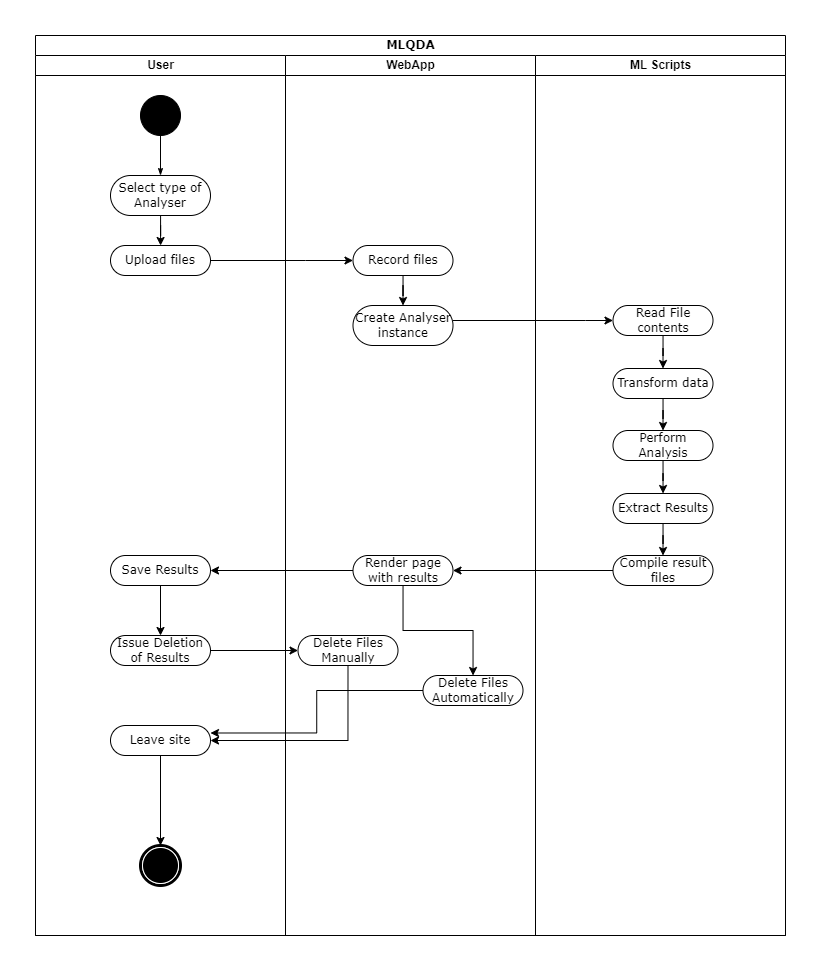

The diagram above was exported from draw.io. Its source (the exported page's mxGraphModel, read from the mxfile embedded in the PNG):
<mxGraphModel dx="1222" dy="723" grid="1" gridSize="10" guides="1" tooltips="1" connect="1" arrows="1" fold="1" page="1" pageScale="1" pageWidth="850" pageHeight="1100" background="none" math="0" shadow="0">
  <root>
    <mxCell id="0" />
    <mxCell id="1" parent="0" />
    <mxCell id="iGML5GGuzdgO_MTlzfCW-1" value="MLQDA" style="swimlane;html=1;childLayout=stackLayout;startSize=20;rounded=0;shadow=0;comic=0;labelBackgroundColor=none;strokeWidth=1;fontFamily=Verdana;fontSize=12;align=center;" vertex="1" parent="1">
      <mxGeometry x="830" y="20" width="750" height="900" as="geometry" />
    </mxCell>
    <mxCell id="iGML5GGuzdgO_MTlzfCW-2" value="User" style="swimlane;html=1;startSize=20;" vertex="1" parent="iGML5GGuzdgO_MTlzfCW-1">
      <mxGeometry y="20" width="250" height="880" as="geometry" />
    </mxCell>
    <mxCell id="iGML5GGuzdgO_MTlzfCW-29" value="" style="ellipse;whiteSpace=wrap;html=1;rounded=0;shadow=0;comic=0;labelBackgroundColor=none;strokeWidth=1;fillColor=#000000;fontFamily=Verdana;fontSize=12;align=center;" vertex="1" parent="iGML5GGuzdgO_MTlzfCW-2">
      <mxGeometry x="105" y="40" width="40" height="40" as="geometry" />
    </mxCell>
    <mxCell id="iGML5GGuzdgO_MTlzfCW-131" style="edgeStyle=orthogonalEdgeStyle;rounded=0;orthogonalLoop=1;jettySize=auto;html=1;" edge="1" parent="iGML5GGuzdgO_MTlzfCW-2" source="iGML5GGuzdgO_MTlzfCW-30" target="iGML5GGuzdgO_MTlzfCW-126">
      <mxGeometry relative="1" as="geometry" />
    </mxCell>
    <mxCell id="iGML5GGuzdgO_MTlzfCW-30" value="Select type of Analyser" style="rounded=1;whiteSpace=wrap;html=1;shadow=0;comic=0;labelBackgroundColor=none;strokeWidth=1;fontFamily=Verdana;fontSize=12;align=center;arcSize=50;" vertex="1" parent="iGML5GGuzdgO_MTlzfCW-2">
      <mxGeometry x="75" y="120" width="100" height="40" as="geometry" />
    </mxCell>
    <mxCell id="iGML5GGuzdgO_MTlzfCW-28" style="edgeStyle=orthogonalEdgeStyle;rounded=0;html=1;labelBackgroundColor=none;startArrow=none;startFill=0;startSize=5;endArrow=classicThin;endFill=1;endSize=5;jettySize=auto;orthogonalLoop=1;strokeWidth=1;fontFamily=Verdana;fontSize=12" edge="1" parent="iGML5GGuzdgO_MTlzfCW-2" source="iGML5GGuzdgO_MTlzfCW-29" target="iGML5GGuzdgO_MTlzfCW-30">
      <mxGeometry relative="1" as="geometry" />
    </mxCell>
    <mxCell id="iGML5GGuzdgO_MTlzfCW-126" value="Upload files" style="rounded=1;whiteSpace=wrap;html=1;shadow=0;comic=0;labelBackgroundColor=none;strokeWidth=1;fontFamily=Verdana;fontSize=12;align=center;arcSize=50;" vertex="1" parent="iGML5GGuzdgO_MTlzfCW-2">
      <mxGeometry x="75" y="190" width="100" height="30" as="geometry" />
    </mxCell>
    <mxCell id="iGML5GGuzdgO_MTlzfCW-172" style="edgeStyle=orthogonalEdgeStyle;rounded=0;orthogonalLoop=1;jettySize=auto;html=1;" edge="1" parent="iGML5GGuzdgO_MTlzfCW-2" source="iGML5GGuzdgO_MTlzfCW-159" target="iGML5GGuzdgO_MTlzfCW-160">
      <mxGeometry relative="1" as="geometry" />
    </mxCell>
    <mxCell id="iGML5GGuzdgO_MTlzfCW-159" value="Save Results" style="rounded=1;whiteSpace=wrap;html=1;shadow=0;comic=0;labelBackgroundColor=none;strokeWidth=1;fontFamily=Verdana;fontSize=12;align=center;arcSize=50;" vertex="1" parent="iGML5GGuzdgO_MTlzfCW-2">
      <mxGeometry x="75" y="500" width="100" height="30" as="geometry" />
    </mxCell>
    <mxCell id="iGML5GGuzdgO_MTlzfCW-160" value="Issue Deletion of Results" style="rounded=1;whiteSpace=wrap;html=1;shadow=0;comic=0;labelBackgroundColor=none;strokeWidth=1;fontFamily=Verdana;fontSize=12;align=center;arcSize=50;" vertex="1" parent="iGML5GGuzdgO_MTlzfCW-2">
      <mxGeometry x="75" y="580" width="100" height="30" as="geometry" />
    </mxCell>
    <mxCell id="iGML5GGuzdgO_MTlzfCW-178" style="edgeStyle=orthogonalEdgeStyle;rounded=0;orthogonalLoop=1;jettySize=auto;html=1;entryX=0.5;entryY=0;entryDx=0;entryDy=0;" edge="1" parent="iGML5GGuzdgO_MTlzfCW-2" source="iGML5GGuzdgO_MTlzfCW-175" target="iGML5GGuzdgO_MTlzfCW-44">
      <mxGeometry relative="1" as="geometry" />
    </mxCell>
    <mxCell id="iGML5GGuzdgO_MTlzfCW-175" value="Leave site" style="rounded=1;whiteSpace=wrap;html=1;shadow=0;comic=0;labelBackgroundColor=none;strokeWidth=1;fontFamily=Verdana;fontSize=12;align=center;arcSize=50;" vertex="1" parent="iGML5GGuzdgO_MTlzfCW-2">
      <mxGeometry x="75" y="670" width="100" height="30" as="geometry" />
    </mxCell>
    <mxCell id="iGML5GGuzdgO_MTlzfCW-44" value="" style="shape=mxgraph.bpmn.shape;html=1;verticalLabelPosition=bottom;labelBackgroundColor=#ffffff;verticalAlign=top;perimeter=ellipsePerimeter;outline=end;symbol=terminate;rounded=0;shadow=0;comic=0;strokeWidth=1;fontFamily=Verdana;fontSize=12;align=center;" vertex="1" parent="iGML5GGuzdgO_MTlzfCW-2">
      <mxGeometry x="105" y="790" width="40" height="40" as="geometry" />
    </mxCell>
    <mxCell id="iGML5GGuzdgO_MTlzfCW-11" value="WebApp" style="swimlane;html=1;startSize=20;" vertex="1" parent="iGML5GGuzdgO_MTlzfCW-1">
      <mxGeometry x="250" y="20" width="250" height="880" as="geometry">
        <mxRectangle x="250" y="20" width="40" height="970" as="alternateBounds" />
      </mxGeometry>
    </mxCell>
    <mxCell id="iGML5GGuzdgO_MTlzfCW-134" style="edgeStyle=orthogonalEdgeStyle;rounded=0;orthogonalLoop=1;jettySize=auto;html=1;entryX=0.5;entryY=0;entryDx=0;entryDy=0;" edge="1" parent="iGML5GGuzdgO_MTlzfCW-11" source="iGML5GGuzdgO_MTlzfCW-129" target="iGML5GGuzdgO_MTlzfCW-133">
      <mxGeometry relative="1" as="geometry" />
    </mxCell>
    <mxCell id="iGML5GGuzdgO_MTlzfCW-129" value="Record files" style="rounded=1;whiteSpace=wrap;html=1;shadow=0;comic=0;labelBackgroundColor=none;strokeWidth=1;fontFamily=Verdana;fontSize=12;align=center;arcSize=50;" vertex="1" parent="iGML5GGuzdgO_MTlzfCW-11">
      <mxGeometry x="67.5" y="190" width="100" height="30" as="geometry" />
    </mxCell>
    <mxCell id="iGML5GGuzdgO_MTlzfCW-133" value="Create Analyser instance" style="rounded=1;whiteSpace=wrap;html=1;shadow=0;comic=0;labelBackgroundColor=none;strokeWidth=1;fontFamily=Verdana;fontSize=12;align=center;arcSize=50;" vertex="1" parent="iGML5GGuzdgO_MTlzfCW-11">
      <mxGeometry x="67.5" y="250" width="100" height="40" as="geometry" />
    </mxCell>
    <mxCell id="iGML5GGuzdgO_MTlzfCW-174" style="edgeStyle=orthogonalEdgeStyle;rounded=0;orthogonalLoop=1;jettySize=auto;html=1;" edge="1" parent="iGML5GGuzdgO_MTlzfCW-11" source="iGML5GGuzdgO_MTlzfCW-158" target="iGML5GGuzdgO_MTlzfCW-162">
      <mxGeometry relative="1" as="geometry" />
    </mxCell>
    <mxCell id="iGML5GGuzdgO_MTlzfCW-158" value="Render page with results" style="rounded=1;whiteSpace=wrap;html=1;shadow=0;comic=0;labelBackgroundColor=none;strokeWidth=1;fontFamily=Verdana;fontSize=12;align=center;arcSize=50;" vertex="1" parent="iGML5GGuzdgO_MTlzfCW-11">
      <mxGeometry x="67.5" y="500" width="100" height="30" as="geometry" />
    </mxCell>
    <mxCell id="iGML5GGuzdgO_MTlzfCW-161" value="Delete Files Manually" style="rounded=1;whiteSpace=wrap;html=1;shadow=0;comic=0;labelBackgroundColor=none;strokeWidth=1;fontFamily=Verdana;fontSize=12;align=center;arcSize=50;" vertex="1" parent="iGML5GGuzdgO_MTlzfCW-11">
      <mxGeometry x="12.5" y="580" width="100" height="30" as="geometry" />
    </mxCell>
    <mxCell id="iGML5GGuzdgO_MTlzfCW-162" value="Delete Files Automatically" style="rounded=1;whiteSpace=wrap;html=1;shadow=0;comic=0;labelBackgroundColor=none;strokeWidth=1;fontFamily=Verdana;fontSize=12;align=center;arcSize=50;" vertex="1" parent="iGML5GGuzdgO_MTlzfCW-11">
      <mxGeometry x="137.5" y="620" width="100" height="30" as="geometry" />
    </mxCell>
    <mxCell id="iGML5GGuzdgO_MTlzfCW-27" value="ML Scripts" style="swimlane;html=1;startSize=20;" vertex="1" parent="iGML5GGuzdgO_MTlzfCW-1">
      <mxGeometry x="500" y="20" width="250" height="880" as="geometry" />
    </mxCell>
    <mxCell id="iGML5GGuzdgO_MTlzfCW-165" style="edgeStyle=orthogonalEdgeStyle;rounded=0;orthogonalLoop=1;jettySize=auto;html=1;entryX=0.5;entryY=0;entryDx=0;entryDy=0;" edge="1" parent="iGML5GGuzdgO_MTlzfCW-27" source="iGML5GGuzdgO_MTlzfCW-153" target="iGML5GGuzdgO_MTlzfCW-154">
      <mxGeometry relative="1" as="geometry" />
    </mxCell>
    <mxCell id="iGML5GGuzdgO_MTlzfCW-153" value="Read File contents" style="rounded=1;whiteSpace=wrap;html=1;shadow=0;comic=0;labelBackgroundColor=none;strokeWidth=1;fontFamily=Verdana;fontSize=12;align=center;arcSize=50;" vertex="1" parent="iGML5GGuzdgO_MTlzfCW-27">
      <mxGeometry x="77.5" y="250" width="100" height="30" as="geometry" />
    </mxCell>
    <mxCell id="iGML5GGuzdgO_MTlzfCW-167" style="edgeStyle=orthogonalEdgeStyle;rounded=0;orthogonalLoop=1;jettySize=auto;html=1;entryX=0.5;entryY=0;entryDx=0;entryDy=0;" edge="1" parent="iGML5GGuzdgO_MTlzfCW-27" source="iGML5GGuzdgO_MTlzfCW-154" target="iGML5GGuzdgO_MTlzfCW-155">
      <mxGeometry relative="1" as="geometry" />
    </mxCell>
    <mxCell id="iGML5GGuzdgO_MTlzfCW-154" value="Transform data" style="rounded=1;whiteSpace=wrap;html=1;shadow=0;comic=0;labelBackgroundColor=none;strokeWidth=1;fontFamily=Verdana;fontSize=12;align=center;arcSize=50;" vertex="1" parent="iGML5GGuzdgO_MTlzfCW-27">
      <mxGeometry x="77.5" y="313" width="100" height="30" as="geometry" />
    </mxCell>
    <mxCell id="iGML5GGuzdgO_MTlzfCW-168" style="edgeStyle=orthogonalEdgeStyle;rounded=0;orthogonalLoop=1;jettySize=auto;html=1;" edge="1" parent="iGML5GGuzdgO_MTlzfCW-27" source="iGML5GGuzdgO_MTlzfCW-155" target="iGML5GGuzdgO_MTlzfCW-156">
      <mxGeometry relative="1" as="geometry" />
    </mxCell>
    <mxCell id="iGML5GGuzdgO_MTlzfCW-155" value="Perform Analysis" style="rounded=1;whiteSpace=wrap;html=1;shadow=0;comic=0;labelBackgroundColor=none;strokeWidth=1;fontFamily=Verdana;fontSize=12;align=center;arcSize=50;" vertex="1" parent="iGML5GGuzdgO_MTlzfCW-27">
      <mxGeometry x="77.5" y="375" width="100" height="30" as="geometry" />
    </mxCell>
    <mxCell id="iGML5GGuzdgO_MTlzfCW-169" style="edgeStyle=orthogonalEdgeStyle;rounded=0;orthogonalLoop=1;jettySize=auto;html=1;entryX=0.5;entryY=0;entryDx=0;entryDy=0;" edge="1" parent="iGML5GGuzdgO_MTlzfCW-27" source="iGML5GGuzdgO_MTlzfCW-156" target="iGML5GGuzdgO_MTlzfCW-157">
      <mxGeometry relative="1" as="geometry" />
    </mxCell>
    <mxCell id="iGML5GGuzdgO_MTlzfCW-156" value="Extract Results" style="rounded=1;whiteSpace=wrap;html=1;shadow=0;comic=0;labelBackgroundColor=none;strokeWidth=1;fontFamily=Verdana;fontSize=12;align=center;arcSize=50;" vertex="1" parent="iGML5GGuzdgO_MTlzfCW-27">
      <mxGeometry x="77.5" y="438" width="100" height="30" as="geometry" />
    </mxCell>
    <mxCell id="iGML5GGuzdgO_MTlzfCW-157" value="Compile result files" style="rounded=1;whiteSpace=wrap;html=1;shadow=0;comic=0;labelBackgroundColor=none;strokeWidth=1;fontFamily=Verdana;fontSize=12;align=center;arcSize=50;" vertex="1" parent="iGML5GGuzdgO_MTlzfCW-27">
      <mxGeometry x="77.5" y="500" width="100" height="30" as="geometry" />
    </mxCell>
    <mxCell id="iGML5GGuzdgO_MTlzfCW-132" style="edgeStyle=orthogonalEdgeStyle;rounded=0;orthogonalLoop=1;jettySize=auto;html=1;entryX=0;entryY=0.5;entryDx=0;entryDy=0;" edge="1" parent="iGML5GGuzdgO_MTlzfCW-1" source="iGML5GGuzdgO_MTlzfCW-126" target="iGML5GGuzdgO_MTlzfCW-129">
      <mxGeometry relative="1" as="geometry">
        <Array as="points">
          <mxPoint x="270" y="225" />
          <mxPoint x="270" y="225" />
        </Array>
      </mxGeometry>
    </mxCell>
    <mxCell id="iGML5GGuzdgO_MTlzfCW-164" style="edgeStyle=orthogonalEdgeStyle;rounded=0;orthogonalLoop=1;jettySize=auto;html=1;entryX=0;entryY=0.5;entryDx=0;entryDy=0;" edge="1" parent="iGML5GGuzdgO_MTlzfCW-1" source="iGML5GGuzdgO_MTlzfCW-133" target="iGML5GGuzdgO_MTlzfCW-153">
      <mxGeometry relative="1" as="geometry">
        <Array as="points">
          <mxPoint x="550" y="285" />
          <mxPoint x="550" y="285" />
        </Array>
      </mxGeometry>
    </mxCell>
    <mxCell id="iGML5GGuzdgO_MTlzfCW-170" style="edgeStyle=orthogonalEdgeStyle;rounded=0;orthogonalLoop=1;jettySize=auto;html=1;entryX=1;entryY=0.5;entryDx=0;entryDy=0;" edge="1" parent="iGML5GGuzdgO_MTlzfCW-1" source="iGML5GGuzdgO_MTlzfCW-157" target="iGML5GGuzdgO_MTlzfCW-158">
      <mxGeometry relative="1" as="geometry" />
    </mxCell>
    <mxCell id="iGML5GGuzdgO_MTlzfCW-171" style="edgeStyle=orthogonalEdgeStyle;rounded=0;orthogonalLoop=1;jettySize=auto;html=1;entryX=1;entryY=0.5;entryDx=0;entryDy=0;" edge="1" parent="iGML5GGuzdgO_MTlzfCW-1" source="iGML5GGuzdgO_MTlzfCW-158" target="iGML5GGuzdgO_MTlzfCW-159">
      <mxGeometry relative="1" as="geometry" />
    </mxCell>
    <mxCell id="iGML5GGuzdgO_MTlzfCW-173" style="edgeStyle=orthogonalEdgeStyle;rounded=0;orthogonalLoop=1;jettySize=auto;html=1;" edge="1" parent="iGML5GGuzdgO_MTlzfCW-1" source="iGML5GGuzdgO_MTlzfCW-160" target="iGML5GGuzdgO_MTlzfCW-161">
      <mxGeometry relative="1" as="geometry" />
    </mxCell>
    <mxCell id="iGML5GGuzdgO_MTlzfCW-176" style="edgeStyle=orthogonalEdgeStyle;rounded=0;orthogonalLoop=1;jettySize=auto;html=1;entryX=1;entryY=0.5;entryDx=0;entryDy=0;exitX=0.5;exitY=1;exitDx=0;exitDy=0;" edge="1" parent="iGML5GGuzdgO_MTlzfCW-1" source="iGML5GGuzdgO_MTlzfCW-161" target="iGML5GGuzdgO_MTlzfCW-175">
      <mxGeometry relative="1" as="geometry" />
    </mxCell>
    <mxCell id="iGML5GGuzdgO_MTlzfCW-177" style="edgeStyle=orthogonalEdgeStyle;rounded=0;orthogonalLoop=1;jettySize=auto;html=1;entryX=1;entryY=0.25;entryDx=0;entryDy=0;" edge="1" parent="iGML5GGuzdgO_MTlzfCW-1" source="iGML5GGuzdgO_MTlzfCW-162" target="iGML5GGuzdgO_MTlzfCW-175">
      <mxGeometry relative="1" as="geometry" />
    </mxCell>
  </root>
</mxGraphModel>